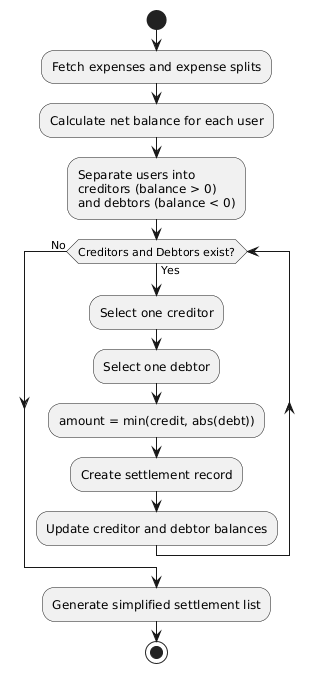

The diagram above was rendered by PlantUML. Its source (embedded in the PNG):
@startuml
start

:Fetch expenses and expense splits;
:Calculate net balance for each user;

:Separate users into
creditors (balance > 0)
and debtors (balance < 0);

while (Creditors and Debtors exist?) is (Yes)
  :Select one creditor;
  :Select one debtor;
  :amount = min(credit, abs(debt));
  :Create settlement record;
  :Update creditor and debtor balances;
endwhile (No)

:Generate simplified settlement list;
stop
@enduml